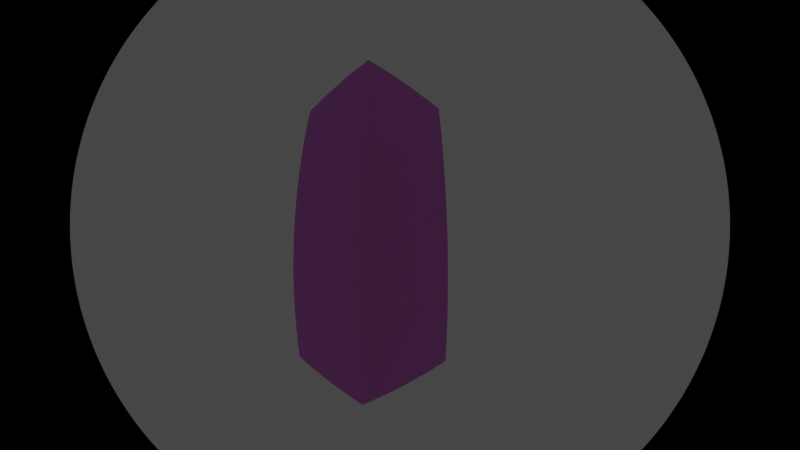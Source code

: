 # Source: untitled_1.blend  (saved by Blender 2.82.7; exported with 4.5.12 LTS)
import bpy
from mathutils import Matrix  # noqa: F401  (used for matrix-valued properties, if any)

bpy.ops.wm.read_factory_settings(use_empty=True)
scene = bpy.context.scene
scene.name = 'Scene'

# ---- collections
col_collection = bpy.data.collections.new('Collection'); scene.collection.children.link(col_collection)

# ---- images (referenced by path relative to the original .blend; pixels are not part of the script)
import os
ASSET_DIR = os.environ.get("B2B_ASSET_DIR", "")  # directory of the original .blend (textures are referenced by path, not embedded)
HERE = os.path.dirname(os.path.abspath(__file__))  # packed textures are extracted next to this script under _unpacked/

def load_image(name, relpath, width, height, colorspace="sRGB"):
    """Load a texture the original file referenced (path relative to the .blend, or extracted next to this script)."""
    p = next((c for c in (os.path.join(HERE, relpath), os.path.join(ASSET_DIR, relpath)) if relpath and os.path.exists(c)), "")
    if p:
        img = bpy.data.images.load(p, check_existing=True)
        img.name = name
    else:  # same state as the original file: an image datablock whose file is absent (Cycles renders it pink)
        img = bpy.data.images.new(name, width, height)
        img.source = "FILE"
        img.filepath = "//" + (relpath or name)
    img.colorspace_settings.name = colorspace
    return img
img_glass5_png = load_image('GLASS5.png', 'GLASS5.png', 1024, 1024, 'sRGB')

# ---- materials (node trees are filled in below, after node groups)
mat_material_001 = bpy.data.materials.new('Material.001')
mat_material_001.surface_render_method = 'BLENDED'
mat_material_001.blend_method = 'BLEND'
mat_material_001.use_transparent_shadow = False
mat_material_002 = bpy.data.materials.new('Material.002')
mat_material_002.use_transparent_shadow = False
mat_material_003 = bpy.data.materials.new('Material.003')
mat_material_003.use_transparent_shadow = False

# ---- material node trees
mat_material_001.use_nodes = True; mat_material_001.node_tree.nodes.clear()
_N = mat_material_001.node_tree.nodes; _L = mat_material_001.node_tree.links
n0 = _N.new('ShaderNodeOutputMaterial'); n0.name = 'Material Output'; n0.location = (300, 300)
n1 = _N.new('ShaderNodeBsdfPrincipled'); n1.name = 'Principled BSDF'; n1.location = (10, 300)
n1.distribution = 'GGX'
n1.subsurface_method = 'BURLEY'
n1.inputs[1].default_value = 0.4
n1.inputs[2].default_value = 1.0
n1.inputs[3].default_value = 1.45
n1.inputs[8].default_value = 1.0
n1.inputs[10].default_value = 0.3411
n1.inputs[13].default_value = 0.0
n1.inputs[27].default_value = (0.0, 0.0, 0.0, 1.0)
n1.inputs[28].default_value = 1.0
n2 = _N.new('ShaderNodeTexImage'); n2.name = 'Image Texture'; n2.location = (-263, -69)
n2.image = img_glass5_png
n3 = _N.new('ShaderNodeMix'); n3.name = 'Mix'; n3.location = (-160, 180)
n3.data_type = 'RGBA'
n3.inputs[0].default_value = 0.3411
n3.inputs[7].default_value = (0.8, 0.8, 0.8, 1.0)
_L.new(n1.outputs[0], n0.inputs[0])
_L.new(n2.outputs[1], n1.inputs[4])
_L.new(n2.outputs[0], n3.inputs[6])
_L.new(n3.outputs[2], n1.inputs[0])
n0.is_active_output = True
mat_material_002.use_nodes = True; mat_material_002.node_tree.nodes.clear()
_N = mat_material_002.node_tree.nodes; _L = mat_material_002.node_tree.links
n0 = _N.new('ShaderNodeOutputMaterial'); n0.name = 'Material Output'; n0.location = (300, 300)
n1 = _N.new('ShaderNodeBsdfPrincipled'); n1.name = 'Principled BSDF'; n1.location = (10, 300)
n1.distribution = 'GGX'
n1.subsurface_method = 'BURLEY'
n1.inputs[0].default_value = (0.01588, 0.0, 0.8, 1.0)
n1.inputs[2].default_value = 1.0
n1.inputs[3].default_value = 1.45
n1.inputs[27].default_value = (0.0, 0.0, 0.0, 1.0)
n1.inputs[28].default_value = 1.0
_L.new(n1.outputs[0], n0.inputs[0])
n0.is_active_output = True
mat_material_003.use_nodes = True; mat_material_003.node_tree.nodes.clear()
_N = mat_material_003.node_tree.nodes; _L = mat_material_003.node_tree.links
n0 = _N.new('ShaderNodeOutputMaterial'); n0.name = 'Material Output'; n0.location = (300, 300)
n1 = _N.new('ShaderNodeBsdfPrincipled'); n1.name = 'Principled BSDF'; n1.location = (10, 300)
n1.distribution = 'GGX'
n1.subsurface_method = 'BURLEY'
n1.inputs[0].default_value = (0.8, 0.0, 0.002018, 1.0)
n1.inputs[2].default_value = 1.0
n1.inputs[3].default_value = 1.45
n1.inputs[27].default_value = (0.0, 0.0, 0.0, 1.0)
n1.inputs[28].default_value = 1.0
_L.new(n1.outputs[0], n0.inputs[0])
n0.is_active_output = True

# ---- world
world_world = bpy.data.worlds.new('World'); scene.world = world_world
world_world.use_nodes = True; world_world.node_tree.nodes.clear()
_N = world_world.node_tree.nodes; _L = world_world.node_tree.links
n0 = _N.new('ShaderNodeOutputWorld'); n0.name = 'World Output'; n0.location = (300, 300)
n1 = _N.new('ShaderNodeBackground'); n1.name = 'Background'; n1.location = (10, 300)
n1.inputs[0].default_value = (0.05088, 0.05088, 0.05088, 1.0)
_L.new(n1.outputs[0], n0.inputs[0])
n0.is_active_output = True
world_world.color = (0.05088, 0.05088, 0.05088)
world_world.use_sun_shadow = False
world_world.sun_shadow_jitter_overblur = 0.0

# ---- cameras
cam_camera = bpy.data.cameras.new('Camera')
cam_camera.type = 'PANO'
cam_camera.clip_end = 100.0
cam_camera.lens = 15.1
cam_camera.ortho_scale = 7.314
cam_camera.lens_unit = 'FOV'

# ---- lights
light_spot = bpy.data.lights.new('Spot', 'SPOT')
light_spot.transmission_factor = 0.0
light_spot.energy = 1e+06
light_spot.shadow_soft_size = 0.25
light_spot.shadow_maximum_resolution = 0.006
light_spot.use_absolute_resolution = True
light_spot.spot_size = 3.142

# ---- meshes
me_cube = bpy.data.meshes.new('Cube')
me_cube.from_pydata([(1.0, 1.0, 1.0), (1.0, 1.0, -1.0), (1.0, -1.0, 1.0), (1.0, -1.0, -1.0), (-1.0, 1.0, 1.0), (-1.0, 1.0, -1.0), (-1.0, -1.0, 1.0), (-1.0, -1.0, -1.0)], [], [(3, 2, 6, 7), (7, 6, 4, 5), (5, 1, 3, 7), (1, 0, 2, 3), (5, 4, 0, 1)])
_uv = me_cube.uv_layers.new(name='UVMap')
_uv.uv.foreach_set('vector', [0.2743, 0.5105, 7.976e-05, 0.8558, 0.09519, 0.06954, 0.3486, 0.3978, 0.3486, 0.3978, 0.09519, 0.06954, 0.9985, 0.07205, 0.5214, 0.3613, 0.5214, 0.3613, 0.273, 0.6606, 0.2743, 0.5105, 0.3486, 0.3978, 0.273, 0.6606, 0.6363, 0.9999, 7.976e-05, 0.8558, 0.2743, 0.5105, 0.5214, 0.3613, 0.9985, 0.07205, 0.6363, 0.9999, 0.273, 0.6606])
me_cube.materials.append(mat_material_001)
me_cube.use_remesh_preserve_volume = False
me_cube.use_remesh_preserve_attributes = False
me_cube.use_mirror_vertex_groups = False
me_cube.update()
me_cube_001 = bpy.data.meshes.new('Cube.001')
me_cube_001.from_pydata([(-1.0, -1.0, -1.0), (-1.0, -1.0, 1.0), (-1.0, 1.0, -1.0), (-1.0, 1.0, 1.0), (1.0, -1.0, -1.0), (1.0, -1.0, 1.0), (1.0, 1.0, -1.0), (1.0, 1.0, 1.0), (-1.0, 1.599, -1.0), (-1.0, 1.599, 1.0), (1.0, 1.599, -1.0), (1.0, 1.599, 1.0), (-1.0, 1.0, 2.853), (1.0, 1.0, 2.853), (-1.0, 1.599, 2.853), (1.0, 1.599, 2.853)], [], [(0, 1, 3, 2), (6, 2, 8, 10), (6, 7, 5, 4), (4, 5, 1, 0), (2, 6, 4, 0), (7, 3, 1, 5), (8, 9, 11, 10), (7, 11, 15, 13), (2, 3, 9, 8), (7, 6, 10, 11), (12, 13, 15, 14), (3, 7, 13, 12), (11, 9, 14, 15), (9, 3, 12, 14)])
_uv = me_cube_001.uv_layers.new(name='UVMap')
_uv.uv.foreach_set('vector', [0.375, 0.0, 0.625, 0.0, 0.625, 0.25, 0.375, 0.25, 0.375, 0.5, 0.125, 0.5, 0.125, 0.5, 0.375, 0.5, 0.375, 0.5, 0.625, 0.5, 0.625, 0.75, 0.375, 0.75, 0.375, 0.75, 0.625, 0.75, 0.625, 1.0, 0.375, 1.0, 0.125, 0.5, 0.375, 0.5, 0.375, 0.75, 0.125, 0.75, 0.625, 0.5, 0.875, 0.5, 0.875, 0.75, 0.625, 0.75, 0.375, 0.25, 0.625, 0.25, 0.625, 0.5, 0.375, 0.5, 0.625, 0.5, 0.625, 0.5, 0.625, 0.5, 0.625, 0.5, 0.375, 0.25, 0.625, 0.25, 0.625, 0.25, 0.375, 0.25, 0.625, 0.5, 0.375, 0.5, 0.375, 0.5, 0.625, 0.5, 0.875, 0.5, 0.625, 0.5, 0.625, 0.5, 0.875, 0.5, 0.875, 0.5, 0.625, 0.5, 0.625, 0.5, 0.875, 0.5, 0.625, 0.5, 0.625, 0.25, 0.625, 0.25, 0.625, 0.5, 0.625, 0.25, 0.625, 0.25, 0.625, 0.25, 0.625, 0.25])
me_cube_001.materials.append(mat_material_002)
me_cube_001.use_remesh_fix_poles = True
me_cube_001.use_remesh_preserve_attributes = False
me_cube_001.use_mirror_vertex_groups = False
me_cube_001.update()
me_cube_002 = bpy.data.meshes.new('Cube.002')
me_cube_002.from_pydata([(-1.0, -1.0, -1.0), (-1.0, -1.0, 1.0), (-1.0, 1.0, -1.0), (-1.0, 1.0, 1.0), (1.0, -1.0, -1.0), (1.0, -1.0, 1.0), (1.0, 1.0, -1.0), (1.0, 1.0, 1.0), (-1.0, 1.599, -1.0), (-1.0, 1.599, 1.0), (1.0, 1.599, -1.0), (1.0, 1.599, 1.0), (-1.0, 1.0, 2.853), (1.0, 1.0, 2.853), (-1.0, 1.599, 2.853), (1.0, 1.599, 2.853)], [], [(0, 1, 3, 2), (6, 2, 8, 10), (6, 7, 5, 4), (4, 5, 1, 0), (2, 6, 4, 0), (7, 3, 1, 5), (8, 9, 11, 10), (7, 11, 15, 13), (2, 3, 9, 8), (7, 6, 10, 11), (12, 13, 15, 14), (3, 7, 13, 12), (11, 9, 14, 15), (9, 3, 12, 14)])
_uv = me_cube_002.uv_layers.new(name='UVMap')
_uv.uv.foreach_set('vector', [0.375, 0.0, 0.625, 0.0, 0.625, 0.25, 0.375, 0.25, 0.375, 0.5, 0.125, 0.5, 0.125, 0.5, 0.375, 0.5, 0.375, 0.5, 0.625, 0.5, 0.625, 0.75, 0.375, 0.75, 0.375, 0.75, 0.625, 0.75, 0.625, 1.0, 0.375, 1.0, 0.125, 0.5, 0.375, 0.5, 0.375, 0.75, 0.125, 0.75, 0.625, 0.5, 0.875, 0.5, 0.875, 0.75, 0.625, 0.75, 0.375, 0.25, 0.625, 0.25, 0.625, 0.5, 0.375, 0.5, 0.625, 0.5, 0.625, 0.5, 0.625, 0.5, 0.625, 0.5, 0.375, 0.25, 0.625, 0.25, 0.625, 0.25, 0.375, 0.25, 0.625, 0.5, 0.375, 0.5, 0.375, 0.5, 0.625, 0.5, 0.875, 0.5, 0.625, 0.5, 0.625, 0.5, 0.875, 0.5, 0.875, 0.5, 0.625, 0.5, 0.625, 0.5, 0.875, 0.5, 0.625, 0.5, 0.625, 0.25, 0.625, 0.25, 0.625, 0.5, 0.625, 0.25, 0.625, 0.25, 0.625, 0.25, 0.625, 0.25])
me_cube_002.materials.append(mat_material_003)
me_cube_002.use_remesh_fix_poles = True
me_cube_002.use_remesh_preserve_attributes = False
me_cube_002.use_mirror_vertex_groups = False
me_cube_002.update()

# ---- objects
ob_cube = bpy.data.objects.new('Cube', me_cube)
ob_camera = bpy.data.objects.new('Camera', cam_camera)
ob_spot = bpy.data.objects.new('Spot', light_spot)
ob_cube_001 = bpy.data.objects.new('Cube.001', me_cube_001)
ob_cube_002 = bpy.data.objects.new('Cube.002', me_cube_002)

# ---- transforms, parenting, visibility, modifiers, constraints
ob_cube.location = (0.0, 0.0, 18.0)
ob_cube.scale = (7.0, 7.0, 18.0)
ob_cube.lock_rotations_4d = False
ob_cube.empty_display_type = 'ARROWS'
ob_cube.lineart.crease_threshold = 0.0
ob_camera.location = (-18.13, -22.08, 14.2)
ob_camera.rotation_euler = (1.712, 0.005094, -0.8253)
ob_camera.lock_rotations_4d = False
ob_camera.empty_display_type = 'ARROWS'
ob_camera.color = (0.0, 0.0, 0.0, 0.0)
ob_camera.display_type = 'WIRE'
ob_camera.lineart.crease_threshold = 0.0
ob_spot.location = (0.0, 0.0, 70.0)
ob_spot.lineart.crease_threshold = 0.0
ob_cube_001.location = (-0.8948, -2.974, 17.53)
ob_cube_001.scale = (1.0, 3.0, 1.0)
ob_cube_001.lineart.crease_threshold = 0.0
ob_cube_002.location = (4.682, -2.974, 24.2)
ob_cube_002.rotation_euler = (1.553, -0.0, 0.0)
ob_cube_002.scale = (1.0, 3.0, 1.0)
ob_cube_002.lineart.crease_threshold = 0.0

# ---- collection membership
col_collection.objects.link(ob_cube)
col_collection.objects.link(ob_camera)
col_collection.objects.link(ob_spot)
col_collection.objects.link(ob_cube_001)
col_collection.objects.link(ob_cube_002)

# ---- scene / render settings (as saved in the file)
scene.camera = ob_camera
scene.frame_start = 1; scene.frame_end = 250; scene.frame_set(1)
scene.render.engine = 'BLENDER_EEVEE_NEXT'
scene.cycles.use_denoising = False
scene.cycles.samples = 128
scene.cycles.sampling_pattern = 'TABULATED_SOBOL'
scene.cycles.use_adaptive_sampling = False
scene.cycles.use_light_tree = False
scene.view_settings.view_transform = 'Filmic'
bpy.context.view_layer.update()
